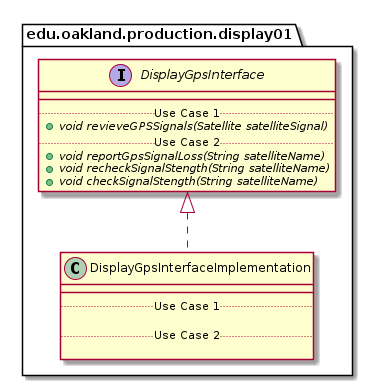

The diagram above was rendered by PlantUML. Its source (embedded in the PNG):
@startuml DisplayGpsInterfaceImplementation_DirectDependencies


package edu.oakland.production.display01 {
    class DisplayGpsInterfaceImplementation {
        __
        .. Use Case 1 ..

        .. Use Case 2 ..

    }
}



package edu.oakland.production.display01 {
    interface DisplayGpsInterface {
        __
        .. Use Case 1 ..
        {abstract} + void revieveGPSSignals(Satellite satelliteSignal)
        .. Use Case 2 ..
        {abstract} + void reportGpsSignalLoss(String satelliteName)
        {abstract} + void recheckSignalStength(String satelliteName)
        {abstract} + void checkSignalStength(String satelliteName)
    }
}

DisplayGpsInterfaceImplementation .up.|> DisplayGpsInterface





@enduml